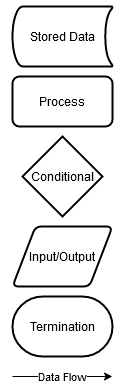

The diagram above was exported from draw.io. Its source (the exported page's mxGraphModel, read from the mxfile embedded in the PNG):
<mxGraphModel dx="1278" dy="575" grid="1" gridSize="10" guides="1" tooltips="1" connect="1" arrows="1" fold="1" page="1" pageScale="1" pageWidth="850" pageHeight="1100" math="0" shadow="0">
  <root>
    <mxCell id="Pgjwp7ZfqWMsgJjnT9w4-0" />
    <mxCell id="Pgjwp7ZfqWMsgJjnT9w4-1" parent="Pgjwp7ZfqWMsgJjnT9w4-0" />
    <mxCell id="Pgjwp7ZfqWMsgJjnT9w4-2" value="Stored Data" style="strokeWidth=2;html=1;shape=mxgraph.flowchart.stored_data;whiteSpace=wrap;" vertex="1" parent="Pgjwp7ZfqWMsgJjnT9w4-1">
      <mxGeometry x="150" y="70" width="100" height="60" as="geometry" />
    </mxCell>
    <mxCell id="Pgjwp7ZfqWMsgJjnT9w4-3" value="Process" style="rounded=1;whiteSpace=wrap;html=1;absoluteArcSize=1;arcSize=14;strokeWidth=2;" vertex="1" parent="Pgjwp7ZfqWMsgJjnT9w4-1">
      <mxGeometry x="150" y="140" width="100" height="50" as="geometry" />
    </mxCell>
    <mxCell id="Pgjwp7ZfqWMsgJjnT9w4-4" value="Conditional" style="strokeWidth=2;html=1;shape=mxgraph.flowchart.decision;whiteSpace=wrap;" vertex="1" parent="Pgjwp7ZfqWMsgJjnT9w4-1">
      <mxGeometry x="160" y="200" width="80" height="80" as="geometry" />
    </mxCell>
    <mxCell id="Pgjwp7ZfqWMsgJjnT9w4-5" value="Input/Output" style="shape=parallelogram;html=1;strokeWidth=2;perimeter=parallelogramPerimeter;whiteSpace=wrap;rounded=1;arcSize=12;size=0.23;" vertex="1" parent="Pgjwp7ZfqWMsgJjnT9w4-1">
      <mxGeometry x="150" y="290" width="100" height="60" as="geometry" />
    </mxCell>
    <mxCell id="-ZN70xztJyOWs58aPYZW-0" value="Termination" style="strokeWidth=2;html=1;shape=mxgraph.flowchart.terminator;whiteSpace=wrap;" vertex="1" parent="Pgjwp7ZfqWMsgJjnT9w4-1">
      <mxGeometry x="150" y="360" width="100" height="60" as="geometry" />
    </mxCell>
    <mxCell id="8OjzGFVVS0Yxomw9RRZF-0" value="Data Flow" style="endArrow=classic;html=1;" edge="1" parent="Pgjwp7ZfqWMsgJjnT9w4-1">
      <mxGeometry width="50" height="50" relative="1" as="geometry">
        <mxPoint x="150" y="440" as="sourcePoint" />
        <mxPoint x="250" y="440" as="targetPoint" />
      </mxGeometry>
    </mxCell>
  </root>
</mxGraphModel>